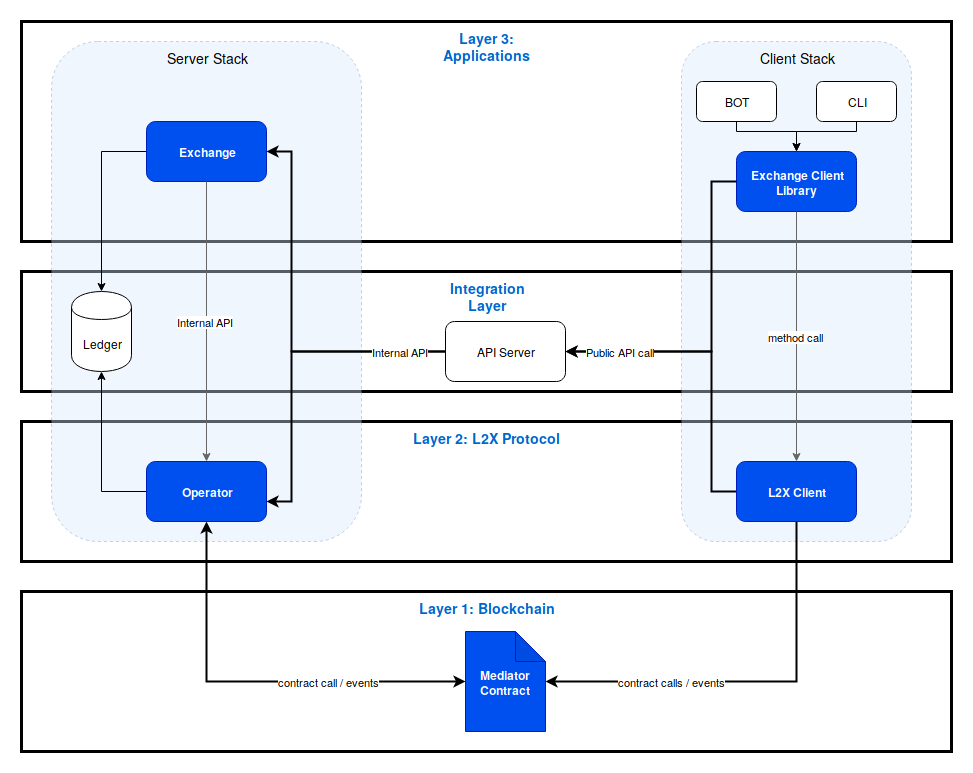

The diagram above was exported from draw.io. Its source (the exported page's mxGraphModel, read from the mxfile embedded in the PNG):
<mxGraphModel dx="1181" dy="675" grid="1" gridSize="10" guides="1" tooltips="1" connect="1" arrows="1" fold="1" page="1" pageScale="1" pageWidth="850" pageHeight="1100" math="0" shadow="0">
  <root>
    <mxCell id="0" />
    <mxCell id="1" parent="0" />
    <mxCell id="jE638A-EWlofMenGTOeT-13" value="Integration Layer" style="rounded=0;whiteSpace=wrap;html=1;verticalAlign=top;fontStyle=1;fontSize=14;strokeWidth=3;fontColor=#0066CC;" parent="1" vertex="1">
      <mxGeometry x="100" y="1220" width="930" height="120" as="geometry" />
    </mxCell>
    <mxCell id="jE638A-EWlofMenGTOeT-1" value="Layer 3: Applications" style="rounded=0;whiteSpace=wrap;html=1;verticalAlign=top;fontStyle=1;fontSize=14;strokeWidth=3;fontColor=#0066CC;" parent="1" vertex="1">
      <mxGeometry x="100" y="970" width="930" height="220" as="geometry" />
    </mxCell>
    <mxCell id="jE638A-EWlofMenGTOeT-3" value="Layer 2: L2X Protocol" style="rounded=0;whiteSpace=wrap;html=1;verticalAlign=top;fontStyle=1;fontSize=14;strokeWidth=3;fontColor=#0066CC;" parent="1" vertex="1">
      <mxGeometry x="100" y="1370" width="930" height="140" as="geometry" />
    </mxCell>
    <mxCell id="jE638A-EWlofMenGTOeT-4" value="Layer 1: Blockchain" style="rounded=0;whiteSpace=wrap;html=1;verticalAlign=top;fontStyle=1;fontSize=14;strokeWidth=3;fontColor=#0066CC;" parent="1" vertex="1">
      <mxGeometry x="100" y="1540" width="930" height="160" as="geometry" />
    </mxCell>
    <mxCell id="jE638A-EWlofMenGTOeT-2" value="Server Stack" style="rounded=1;whiteSpace=wrap;html=1;verticalAlign=top;fontStyle=0;fontSize=14;dashed=1;fillColor=#dae8fc;strokeColor=#6c8ebf;opacity=40;" parent="1" vertex="1">
      <mxGeometry x="130" y="990" width="310" height="500" as="geometry" />
    </mxCell>
    <mxCell id="jE638A-EWlofMenGTOeT-16" style="edgeStyle=orthogonalEdgeStyle;rounded=0;orthogonalLoop=1;jettySize=auto;html=1;" parent="1" source="jE638A-EWlofMenGTOeT-6" target="jE638A-EWlofMenGTOeT-15" edge="1">
      <mxGeometry relative="1" as="geometry" />
    </mxCell>
    <mxCell id="jE638A-EWlofMenGTOeT-6" value="Exchange" style="rounded=1;whiteSpace=wrap;html=1;fillColor=#0050ef;strokeColor=#001DBC;fontColor=#ffffff;fontStyle=1" parent="1" vertex="1">
      <mxGeometry x="225" y="1070" width="120" height="60" as="geometry" />
    </mxCell>
    <mxCell id="jE638A-EWlofMenGTOeT-17" style="edgeStyle=orthogonalEdgeStyle;rounded=0;orthogonalLoop=1;jettySize=auto;html=1;" parent="1" source="jE638A-EWlofMenGTOeT-7" target="jE638A-EWlofMenGTOeT-15" edge="1">
      <mxGeometry relative="1" as="geometry" />
    </mxCell>
    <mxCell id="jE638A-EWlofMenGTOeT-29" value="contract call / events" style="edgeStyle=orthogonalEdgeStyle;rounded=0;orthogonalLoop=1;jettySize=auto;html=1;startArrow=classic;startFill=1;strokeWidth=2;" parent="1" source="jE638A-EWlofMenGTOeT-7" target="jE638A-EWlofMenGTOeT-20" edge="1">
      <mxGeometry x="0.3447" relative="1" as="geometry">
        <Array as="points">
          <mxPoint x="285" y="1630" />
        </Array>
        <mxPoint as="offset" />
      </mxGeometry>
    </mxCell>
    <mxCell id="jE638A-EWlofMenGTOeT-7" value="Operator" style="rounded=1;whiteSpace=wrap;html=1;fillColor=#0050ef;strokeColor=#001DBC;fontColor=#ffffff;fontStyle=1" parent="1" vertex="1">
      <mxGeometry x="225" y="1410" width="120" height="60" as="geometry" />
    </mxCell>
    <mxCell id="jE638A-EWlofMenGTOeT-8" value="Internal API" style="endArrow=classic;html=1;exitX=0.5;exitY=1;exitDx=0;exitDy=0;strokeColor=#666666;" parent="1" source="jE638A-EWlofMenGTOeT-6" target="jE638A-EWlofMenGTOeT-7" edge="1">
      <mxGeometry width="50" height="50" relative="1" as="geometry">
        <mxPoint x="570" y="1260" as="sourcePoint" />
        <mxPoint x="620" y="1210" as="targetPoint" />
      </mxGeometry>
    </mxCell>
    <mxCell id="jE638A-EWlofMenGTOeT-9" value="Client Stack" style="rounded=1;whiteSpace=wrap;html=1;verticalAlign=top;fontStyle=0;fontSize=14;dashed=1;fillColor=#dae8fc;strokeColor=#6c8ebf;opacity=40;" parent="1" vertex="1">
      <mxGeometry x="760" y="990" width="230" height="500" as="geometry" />
    </mxCell>
    <mxCell id="jE638A-EWlofMenGTOeT-21" style="edgeStyle=orthogonalEdgeStyle;rounded=0;orthogonalLoop=1;jettySize=auto;html=1;" parent="1" source="jE638A-EWlofMenGTOeT-10" target="jE638A-EWlofMenGTOeT-11" edge="1">
      <mxGeometry relative="1" as="geometry">
        <Array as="points">
          <mxPoint x="815" y="1080" />
          <mxPoint x="875" y="1080" />
        </Array>
      </mxGeometry>
    </mxCell>
    <mxCell id="jE638A-EWlofMenGTOeT-10" value="BOT" style="rounded=1;whiteSpace=wrap;html=1;fillColor=#ffffff;" parent="1" vertex="1">
      <mxGeometry x="775" y="1030" width="80" height="40" as="geometry" />
    </mxCell>
    <mxCell id="jE638A-EWlofMenGTOeT-11" value="&lt;div&gt;Exchange Client&lt;/div&gt;&lt;div&gt;Library&lt;br&gt;&lt;/div&gt;" style="rounded=1;whiteSpace=wrap;html=1;fillColor=#0050ef;strokeColor=#001DBC;fontColor=#ffffff;fontStyle=1" parent="1" vertex="1">
      <mxGeometry x="815" y="1100" width="120" height="60" as="geometry" />
    </mxCell>
    <mxCell id="jE638A-EWlofMenGTOeT-22" style="edgeStyle=orthogonalEdgeStyle;rounded=0;orthogonalLoop=1;jettySize=auto;html=1;" parent="1" source="jE638A-EWlofMenGTOeT-12" target="jE638A-EWlofMenGTOeT-11" edge="1">
      <mxGeometry relative="1" as="geometry">
        <Array as="points">
          <mxPoint x="935" y="1080" />
          <mxPoint x="875" y="1080" />
        </Array>
      </mxGeometry>
    </mxCell>
    <mxCell id="jE638A-EWlofMenGTOeT-12" value="CLI" style="rounded=1;whiteSpace=wrap;html=1;fillColor=#ffffff;" parent="1" vertex="1">
      <mxGeometry x="895" y="1030" width="80" height="40" as="geometry" />
    </mxCell>
    <mxCell id="jE638A-EWlofMenGTOeT-27" style="edgeStyle=orthogonalEdgeStyle;rounded=0;orthogonalLoop=1;jettySize=auto;html=1;entryX=1;entryY=0.5;entryDx=0;entryDy=0;strokeWidth=2;" parent="1" target="jE638A-EWlofMenGTOeT-6" edge="1">
      <mxGeometry relative="1" as="geometry">
        <mxPoint x="554" y="1300" as="sourcePoint" />
        <Array as="points">
          <mxPoint x="370" y="1300" />
          <mxPoint x="370" y="1100" />
        </Array>
      </mxGeometry>
    </mxCell>
    <mxCell id="jE638A-EWlofMenGTOeT-28" value="&lt;div&gt;Internal API&lt;/div&gt;" style="edgeStyle=orthogonalEdgeStyle;rounded=0;orthogonalLoop=1;jettySize=auto;html=1;strokeWidth=2;" parent="1" target="jE638A-EWlofMenGTOeT-7" edge="1">
      <mxGeometry x="-0.5877" relative="1" as="geometry">
        <mxPoint x="554" y="1300" as="sourcePoint" />
        <Array as="points">
          <mxPoint x="370" y="1300" />
          <mxPoint x="370" y="1450" />
        </Array>
        <mxPoint as="offset" />
      </mxGeometry>
    </mxCell>
    <mxCell id="jE638A-EWlofMenGTOeT-14" value="API Server" style="rounded=1;whiteSpace=wrap;html=1;fillColor=#ffffff;" parent="1" vertex="1">
      <mxGeometry x="524" y="1270" width="120" height="60" as="geometry" />
    </mxCell>
    <mxCell id="jE638A-EWlofMenGTOeT-15" value="Ledger" style="shape=cylinder;whiteSpace=wrap;html=1;boundedLbl=1;backgroundOutline=1;rounded=1;fillColor=#ffffff;" parent="1" vertex="1">
      <mxGeometry x="150" y="1240" width="60" height="80" as="geometry" />
    </mxCell>
    <mxCell id="jE638A-EWlofMenGTOeT-26" style="edgeStyle=orthogonalEdgeStyle;rounded=0;orthogonalLoop=1;jettySize=auto;html=1;entryX=1;entryY=0.5;entryDx=0;entryDy=0;strokeWidth=2;" parent="1" source="jE638A-EWlofMenGTOeT-19" target="jE638A-EWlofMenGTOeT-14" edge="1">
      <mxGeometry relative="1" as="geometry">
        <Array as="points">
          <mxPoint x="790" y="1440" />
          <mxPoint x="790" y="1300" />
        </Array>
      </mxGeometry>
    </mxCell>
    <mxCell id="jE638A-EWlofMenGTOeT-30" value="contract calls / events" style="edgeStyle=orthogonalEdgeStyle;rounded=0;orthogonalLoop=1;jettySize=auto;html=1;strokeWidth=2;" parent="1" source="jE638A-EWlofMenGTOeT-19" target="jE638A-EWlofMenGTOeT-20" edge="1">
      <mxGeometry x="0.3869" relative="1" as="geometry">
        <Array as="points">
          <mxPoint x="875" y="1630" />
        </Array>
        <mxPoint as="offset" />
      </mxGeometry>
    </mxCell>
    <mxCell id="jE638A-EWlofMenGTOeT-19" value="L2X Client" style="rounded=1;whiteSpace=wrap;html=1;fillColor=#0050ef;strokeColor=#001DBC;fontColor=#ffffff;fontStyle=1" parent="1" vertex="1">
      <mxGeometry x="815" y="1410" width="120" height="60" as="geometry" />
    </mxCell>
    <mxCell id="jE638A-EWlofMenGTOeT-20" value="&lt;div&gt;Mediator&lt;/div&gt;&lt;div&gt;Contract&lt;br&gt;&lt;/div&gt;" style="shape=note;whiteSpace=wrap;html=1;backgroundOutline=1;darkOpacity=0.05;rounded=1;fillColor=#0050ef;strokeColor=#001DBC;fontColor=#ffffff;fontStyle=1" parent="1" vertex="1">
      <mxGeometry x="544" y="1580" width="80" height="100" as="geometry" />
    </mxCell>
    <mxCell id="jE638A-EWlofMenGTOeT-24" value="&lt;div&gt;method call&lt;/div&gt;" style="edgeStyle=orthogonalEdgeStyle;rounded=0;orthogonalLoop=1;jettySize=auto;html=1;strokeColor=#666666;" parent="1" source="jE638A-EWlofMenGTOeT-11" target="jE638A-EWlofMenGTOeT-19" edge="1">
      <mxGeometry relative="1" as="geometry" />
    </mxCell>
    <mxCell id="jE638A-EWlofMenGTOeT-25" value="Public API call" style="edgeStyle=orthogonalEdgeStyle;rounded=0;orthogonalLoop=1;jettySize=auto;html=1;entryX=1;entryY=0.5;entryDx=0;entryDy=0;strokeWidth=2;" parent="1" source="jE638A-EWlofMenGTOeT-11" target="jE638A-EWlofMenGTOeT-14" edge="1">
      <mxGeometry x="0.6716" relative="1" as="geometry">
        <Array as="points">
          <mxPoint x="790" y="1130" />
          <mxPoint x="790" y="1300" />
        </Array>
        <mxPoint as="offset" />
      </mxGeometry>
    </mxCell>
  </root>
</mxGraphModel>